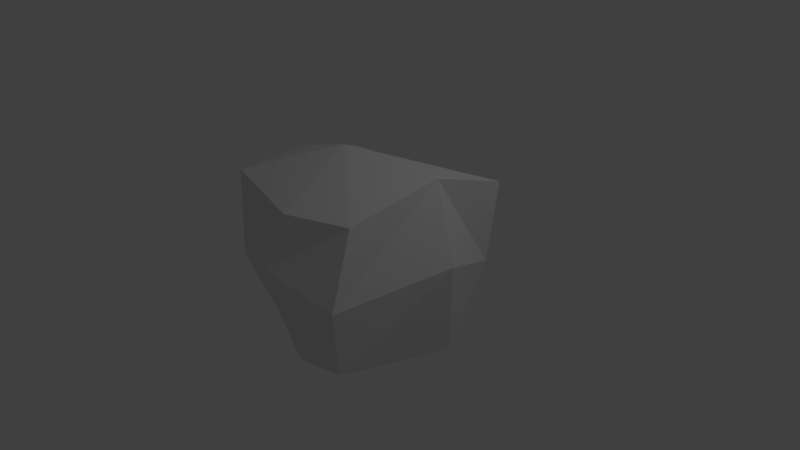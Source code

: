 # Source: rock.blend  (saved by Blender 2.70.0; exported with 4.5.12 LTS)
import bpy
from mathutils import Matrix  # noqa: F401  (used for matrix-valued properties, if any)

bpy.ops.wm.read_factory_settings(use_empty=True)
scene = bpy.context.scene
scene.name = 'Scene'

# ---- collections
col_collection_1 = bpy.data.collections.new('Collection 1'); scene.collection.children.link(col_collection_1)

# ---- materials (node trees are filled in below, after node groups)
mat_material = bpy.data.materials.new('Material')
mat_material.alpha_threshold = 0.0
mat_material.use_transparent_shadow = False
mat_material.roughness = 0.5
mat_material.line_color = (0.0, 0.0, 0.0, 1.0)

# ---- material node trees

# ---- world
world_world = bpy.data.worlds.new('World'); scene.world = world_world
world_world.color = (0.05088, 0.05088, 0.05088)
world_world.use_sun_shadow = False
world_world.sun_shadow_jitter_overblur = 0.0
world_world.cycles.sampling_method = 'MANUAL'
world_world.cycles.sample_map_resolution = 256

# ---- cameras
cam_camera = bpy.data.cameras.new('Camera')
cam_camera.clip_end = 100.0
cam_camera.lens = 35.0
cam_camera.sensor_width = 32.0
cam_camera.sensor_height = 18.0
cam_camera.ortho_scale = 7.314
cam_camera.dof.focus_distance = 0.0
cam_camera.dof.aperture_fstop = 128.0

# ---- lights
light_lamp = bpy.data.lights.new('Lamp', 'POINT')
light_lamp.transmission_factor = 0.0
light_lamp.cutoff_distance = 30.0
light_lamp.energy = 100.0
light_lamp.shadow_buffer_clip_start = 1.001
light_lamp.shadow_soft_size = 0.1
light_lamp.shadow_maximum_resolution = 0.006
light_lamp.use_absolute_resolution = True
light_lamp.cycles.use_multiple_importance_sampling = False

# ---- meshes
me_cube = bpy.data.meshes.new('Cube')
me_cube.from_pydata([(0.7842, 0.8373, -0.6433), (0.7482, -1.24, -0.8803), (-0.8586, -0.9582, -0.7929), (-0.8189, 0.8654, -0.8065), (1.16, 1.055, 1.055), (0.7268, -0.9773, 0.9723), (-1.156, -1.131, 1.169), (-1.195, 0.7993, 0.9432), (1.198, 0.1792, -0.9604), (0.2131, 0.7845, -1.013), (1.115, 0.9091, -0.0004263), (-0.04873, -1.221, -1.059), (0.8073, -1.348, 0.02807), (-0.9035, 0.1927, -0.8668), (-1.146, -1.193, 0.02259), (-1.089, 1.165, -0.01088), (0.9905, 0.1467, 1.315), (-0.0724, 1.083, 0.8135), (-0.05386, -1.308, 0.9955), (-1.4, -0.004976, 1.117), (0.1716, -0.06484, -1.229), (-0.1629, -0.2777, 1.542), (1.406, -0.01105, 0.3602), (-0.2367, -1.509, 0.2567), (-1.411, 0.1796, -0.1208), (0.3583, 1.417, -0.06654)], [], [(11, 2, 13), (21, 19, 6), (16, 5, 12), (18, 6, 14), (19, 7, 15), (25, 9, 3), (20, 13, 3), (0, 8, 20), (8, 1, 11), (21, 18, 5), (4, 17, 21), (17, 7, 19), (22, 12, 1), (10, 22, 8), (10, 4, 16), (23, 14, 2), (1, 12, 23), (5, 18, 23), (24, 15, 3), (14, 24, 13), (14, 6, 19), (25, 15, 7), (4, 10, 25), (0, 9, 25), (20, 11, 13), (18, 21, 6), (22, 16, 12), (23, 18, 14), (24, 19, 15), (15, 25, 3), (9, 20, 3), (9, 0, 20), (20, 8, 11), (16, 21, 5), (16, 4, 21), (21, 17, 19), (8, 22, 1), (0, 10, 8), (22, 10, 16), (11, 23, 2), (11, 1, 23), (12, 5, 23), (13, 24, 3), (2, 14, 13), (24, 14, 19), (17, 25, 7), (17, 4, 25), (10, 0, 25)])
me_cube.materials.append(mat_material)
me_cube.use_remesh_preserve_volume = False
me_cube.use_remesh_preserve_attributes = False
me_cube.use_mirror_vertex_groups = False
me_cube.update()

# ---- objects
ob_cube = bpy.data.objects.new('Cube', me_cube)
ob_lamp = bpy.data.objects.new('Lamp', light_lamp)
ob_camera = bpy.data.objects.new('Camera', cam_camera)

# ---- transforms, parenting, visibility, modifiers, constraints
ob_cube.location = (0.0, 0.0, 0.0)
ob_cube.lock_rotations_4d = False
ob_cube.empty_display_type = 'ARROWS'
ob_cube.lineart.crease_threshold = 0.0
ob_lamp.location = (4.076, 1.005, 5.904)
ob_lamp.rotation_euler = (0.6503, 0.05522, 1.866)
ob_lamp.lock_rotations_4d = False
ob_lamp.empty_display_type = 'ARROWS'
ob_lamp.color = (0.0, 0.0, 0.0, 0.0)
ob_lamp.lineart.crease_threshold = 0.0
ob_camera.location = (7.481, -6.508, 5.344)
ob_camera.rotation_euler = (1.109, 0.01082, 0.8149)
ob_camera.lock_rotations_4d = False
ob_camera.empty_display_type = 'ARROWS'
ob_camera.color = (0.0, 0.0, 0.0, 0.0)
ob_camera.display_type = 'WIRE'
ob_camera.lineart.crease_threshold = 0.0

# ---- collection membership
col_collection_1.objects.link(ob_cube)
col_collection_1.objects.link(ob_lamp)
col_collection_1.objects.link(ob_camera)

# ---- scene / render settings (as saved in the file)
scene.camera = ob_camera
scene.frame_start = 1; scene.frame_end = 250; scene.frame_set(1)
scene.render.engine = 'BLENDER_EEVEE_NEXT'
scene.render.resolution_percentage = 50
scene.render.dither_intensity = 0.0
scene.cycles.use_denoising = False
scene.cycles.samples = 10
scene.cycles.sampling_pattern = 'TABULATED_SOBOL'
scene.cycles.light_sampling_threshold = 0.0
scene.cycles.use_adaptive_sampling = False
scene.cycles.use_light_tree = False
scene.cycles.blur_glossy = 0.0
scene.cycles.volume_bounces = 1
scene.cycles.pixel_filter_type = 'GAUSSIAN'
scene.cycles.sample_clamp_indirect = 0.0
scene.view_settings.view_transform = 'Standard'
bpy.context.view_layer.update()
